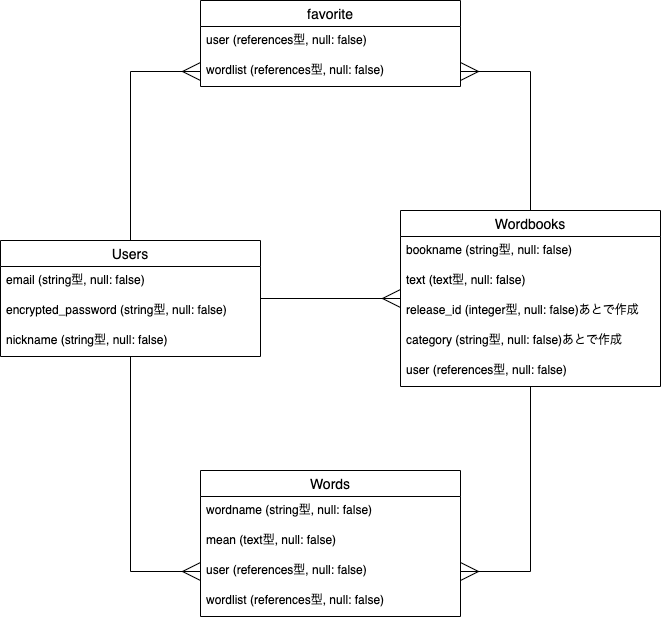

The diagram above was exported from draw.io. Its source (the exported page's mxGraphModel, read from the mxfile embedded in the PNG):
<mxGraphModel dx="941" dy="713" grid="1" gridSize="10" guides="1" tooltips="1" connect="1" arrows="1" fold="1" page="1" pageScale="1" pageWidth="827" pageHeight="1169" math="0" shadow="0">
  <root>
    <mxCell id="0" />
    <mxCell id="1" parent="0" />
    <mxCell id="10" value="" style="edgeStyle=orthogonalEdgeStyle;rounded=0;orthogonalLoop=1;jettySize=auto;html=1;endArrow=ERmany;endFill=0;startSize=6;endSize=16;" parent="1" source="2" target="6" edge="1">
      <mxGeometry relative="1" as="geometry" />
    </mxCell>
    <mxCell id="23" style="edgeStyle=orthogonalEdgeStyle;rounded=0;orthogonalLoop=1;jettySize=auto;html=1;entryX=0;entryY=0.5;entryDx=0;entryDy=0;startSize=6;endArrow=ERmany;endFill=0;endSize=16;" parent="1" source="2" target="18" edge="1">
      <mxGeometry relative="1" as="geometry" />
    </mxCell>
    <mxCell id="28" value="" style="edgeStyle=orthogonalEdgeStyle;rounded=0;orthogonalLoop=1;jettySize=auto;html=1;entryX=0;entryY=0.5;entryDx=0;entryDy=0;endFill=0;endArrow=ERmany;endSize=16;startSize=6;" edge="1" parent="1" source="2" target="26">
      <mxGeometry relative="1" as="geometry" />
    </mxCell>
    <mxCell id="2" value="Users" style="swimlane;fontStyle=0;childLayout=stackLayout;horizontal=1;startSize=26;horizontalStack=0;resizeParent=1;resizeParentMax=0;resizeLast=0;collapsible=1;marginBottom=0;align=center;fontSize=14;" parent="1" vertex="1">
      <mxGeometry x="50" y="330" width="260" height="116" as="geometry" />
    </mxCell>
    <mxCell id="3" value="email (string型, null: false)" style="text;strokeColor=none;fillColor=none;spacingLeft=4;spacingRight=4;overflow=hidden;rotatable=0;points=[[0,0.5],[1,0.5]];portConstraint=eastwest;fontSize=12;" parent="2" vertex="1">
      <mxGeometry y="26" width="260" height="30" as="geometry" />
    </mxCell>
    <mxCell id="4" value="encrypted_password (string型, null: false)" style="text;strokeColor=none;fillColor=none;spacingLeft=4;spacingRight=4;overflow=hidden;rotatable=0;points=[[0,0.5],[1,0.5]];portConstraint=eastwest;fontSize=12;" parent="2" vertex="1">
      <mxGeometry y="56" width="260" height="30" as="geometry" />
    </mxCell>
    <mxCell id="5" value="nickname (string型, null: false)" style="text;strokeColor=none;fillColor=none;spacingLeft=4;spacingRight=4;overflow=hidden;rotatable=0;points=[[0,0.5],[1,0.5]];portConstraint=eastwest;fontSize=12;" parent="2" vertex="1">
      <mxGeometry y="86" width="260" height="30" as="geometry" />
    </mxCell>
    <mxCell id="19" value="" style="edgeStyle=orthogonalEdgeStyle;rounded=0;orthogonalLoop=1;jettySize=auto;html=1;startSize=6;endArrow=ERmany;endFill=0;endSize=16;" parent="1" source="6" edge="1">
      <mxGeometry relative="1" as="geometry">
        <mxPoint x="510" y="661" as="targetPoint" />
        <Array as="points">
          <mxPoint x="580" y="661" />
        </Array>
      </mxGeometry>
    </mxCell>
    <mxCell id="29" style="edgeStyle=orthogonalEdgeStyle;rounded=0;orthogonalLoop=1;jettySize=auto;html=1;entryX=1;entryY=0.5;entryDx=0;entryDy=0;endFill=0;endArrow=ERmany;endSize=16;startSize=6;" edge="1" parent="1" source="6" target="26">
      <mxGeometry relative="1" as="geometry" />
    </mxCell>
    <mxCell id="6" value="Wordbooks" style="swimlane;fontStyle=0;childLayout=stackLayout;horizontal=1;startSize=26;horizontalStack=0;resizeParent=1;resizeParentMax=0;resizeLast=0;collapsible=1;marginBottom=0;align=center;fontSize=14;" parent="1" vertex="1">
      <mxGeometry x="450" y="300" width="260" height="176" as="geometry" />
    </mxCell>
    <mxCell id="7" value="bookname (string型, null: false)" style="text;strokeColor=none;fillColor=none;spacingLeft=4;spacingRight=4;overflow=hidden;rotatable=0;points=[[0,0.5],[1,0.5]];portConstraint=eastwest;fontSize=12;" parent="6" vertex="1">
      <mxGeometry y="26" width="260" height="30" as="geometry" />
    </mxCell>
    <mxCell id="8" value="text (text型, null: false)" style="text;strokeColor=none;fillColor=none;spacingLeft=4;spacingRight=4;overflow=hidden;rotatable=0;points=[[0,0.5],[1,0.5]];portConstraint=eastwest;fontSize=12;" parent="6" vertex="1">
      <mxGeometry y="56" width="260" height="30" as="geometry" />
    </mxCell>
    <mxCell id="11" value="release_id (integer型, null: false)あとで作成" style="text;strokeColor=none;fillColor=none;spacingLeft=4;spacingRight=4;overflow=hidden;rotatable=0;points=[[0,0.5],[1,0.5]];portConstraint=eastwest;fontSize=12;" parent="6" vertex="1">
      <mxGeometry y="86" width="260" height="30" as="geometry" />
    </mxCell>
    <mxCell id="12" value="category (string型, null: false)あとで作成" style="text;strokeColor=none;fillColor=none;spacingLeft=4;spacingRight=4;overflow=hidden;rotatable=0;points=[[0,0.5],[1,0.5]];portConstraint=eastwest;fontSize=12;" parent="6" vertex="1">
      <mxGeometry y="116" width="260" height="30" as="geometry" />
    </mxCell>
    <mxCell id="9" value="user (references型, null: false)" style="text;strokeColor=none;fillColor=none;spacingLeft=4;spacingRight=4;overflow=hidden;rotatable=0;points=[[0,0.5],[1,0.5]];portConstraint=eastwest;fontSize=12;" parent="6" vertex="1">
      <mxGeometry y="146" width="260" height="30" as="geometry" />
    </mxCell>
    <mxCell id="13" value="Words" style="swimlane;fontStyle=0;childLayout=stackLayout;horizontal=1;startSize=26;horizontalStack=0;resizeParent=1;resizeParentMax=0;resizeLast=0;collapsible=1;marginBottom=0;align=center;fontSize=14;" parent="1" vertex="1">
      <mxGeometry x="250" y="560" width="260" height="146" as="geometry" />
    </mxCell>
    <mxCell id="14" value="wordname (string型, null: false)" style="text;strokeColor=none;fillColor=none;spacingLeft=4;spacingRight=4;overflow=hidden;rotatable=0;points=[[0,0.5],[1,0.5]];portConstraint=eastwest;fontSize=12;" parent="13" vertex="1">
      <mxGeometry y="26" width="260" height="30" as="geometry" />
    </mxCell>
    <mxCell id="15" value="mean (text型, null: false)" style="text;strokeColor=none;fillColor=none;spacingLeft=4;spacingRight=4;overflow=hidden;rotatable=0;points=[[0,0.5],[1,0.5]];portConstraint=eastwest;fontSize=12;" parent="13" vertex="1">
      <mxGeometry y="56" width="260" height="30" as="geometry" />
    </mxCell>
    <mxCell id="18" value="user (references型, null: false)" style="text;strokeColor=none;fillColor=none;spacingLeft=4;spacingRight=4;overflow=hidden;rotatable=0;points=[[0,0.5],[1,0.5]];portConstraint=eastwest;fontSize=12;" parent="13" vertex="1">
      <mxGeometry y="86" width="260" height="30" as="geometry" />
    </mxCell>
    <mxCell id="20" value="wordlist (references型, null: false)" style="text;strokeColor=none;fillColor=none;spacingLeft=4;spacingRight=4;overflow=hidden;rotatable=0;points=[[0,0.5],[1,0.5]];portConstraint=eastwest;fontSize=12;" parent="13" vertex="1">
      <mxGeometry y="116" width="260" height="30" as="geometry" />
    </mxCell>
    <mxCell id="24" value="favorite" style="swimlane;fontStyle=0;childLayout=stackLayout;horizontal=1;startSize=26;horizontalStack=0;resizeParent=1;resizeParentMax=0;resizeLast=0;collapsible=1;marginBottom=0;align=center;fontSize=14;" vertex="1" parent="1">
      <mxGeometry x="250" y="90" width="260" height="86" as="geometry" />
    </mxCell>
    <mxCell id="25" value="user (references型, null: false)" style="text;strokeColor=none;fillColor=none;spacingLeft=4;spacingRight=4;overflow=hidden;rotatable=0;points=[[0,0.5],[1,0.5]];portConstraint=eastwest;fontSize=12;" vertex="1" parent="24">
      <mxGeometry y="26" width="260" height="30" as="geometry" />
    </mxCell>
    <mxCell id="26" value="wordlist (references型, null: false)" style="text;strokeColor=none;fillColor=none;spacingLeft=4;spacingRight=4;overflow=hidden;rotatable=0;points=[[0,0.5],[1,0.5]];portConstraint=eastwest;fontSize=12;" vertex="1" parent="24">
      <mxGeometry y="56" width="260" height="30" as="geometry" />
    </mxCell>
  </root>
</mxGraphModel>